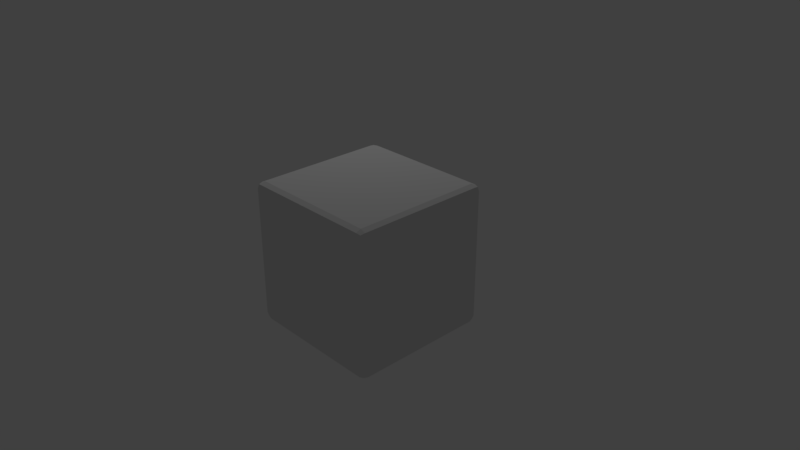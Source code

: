 # Source: dice.blend  (saved by Blender 2.79.0; exported with 4.5.12 LTS)
import bpy
from mathutils import Matrix  # noqa: F401  (used for matrix-valued properties, if any)

bpy.ops.wm.read_factory_settings(use_empty=True)
scene = bpy.context.scene
scene.name = 'Scene'

# ---- collections
col_collection_1 = bpy.data.collections.new('Collection 1'); scene.collection.children.link(col_collection_1)

# ---- materials (node trees are filled in below, after node groups)
mat_material = bpy.data.materials.new('Material')
mat_material.alpha_threshold = 0.0
mat_material.use_transparent_shadow = False
mat_material.roughness = 0.5
mat_material.line_color = (0.0, 0.0, 0.0, 1.0)

# ---- material node trees

# ---- world
world_world = bpy.data.worlds.new('World'); scene.world = world_world
world_world.color = (0.05088, 0.05088, 0.05088)
world_world.use_sun_shadow = False
world_world.sun_shadow_jitter_overblur = 0.0
world_world.cycles.sampling_method = 'MANUAL'

# ---- cameras
cam_camera = bpy.data.cameras.new('Camera')
cam_camera.clip_end = 100.0
cam_camera.lens = 35.0
cam_camera.sensor_width = 32.0
cam_camera.sensor_height = 18.0
cam_camera.ortho_scale = 7.314
cam_camera.dof.focus_distance = 0.0
cam_camera.dof.aperture_fstop = 128.0

# ---- lights
light_lamp = bpy.data.lights.new('Lamp', 'POINT')
light_lamp.transmission_factor = 0.0
light_lamp.cutoff_distance = 30.0
light_lamp.energy = 100.0
light_lamp.shadow_buffer_clip_start = 1.001
light_lamp.shadow_soft_size = 0.1
light_lamp.shadow_maximum_resolution = 0.006
light_lamp.use_absolute_resolution = True

# ---- meshes
me_cube = bpy.data.meshes.new('Cube')
me_cube.from_pydata([(1.0, 1.0, -1.0), (1.0, -1.0, -1.0), (-1.0, -1.0, -1.0), (-1.0, 1.0, -1.0), (1.0, 1.0, 1.0), (1.0, -1.0, 1.0), (-1.0, -1.0, 1.0), (-1.0, 1.0, 1.0)], [], [(0, 1, 2, 3), (4, 7, 6, 5), (0, 4, 5, 1), (1, 5, 6, 2), (2, 6, 7, 3), (4, 0, 3, 7)])
_uv = me_cube.uv_layers.new(name='UVMap')
_uv.uv.foreach_set('vector', [0.0, 0.3333, 0.25, 0.3333, 0.25, 0.6667, 0.0, 0.6667, 0.5, 0.3333, 0.75, 0.3333, 0.75, 0.6667, 0.5, 0.6667, 0.25, 0.3333, 0.5, 0.3333, 0.5, 0.6667, 0.25, 0.6667, 0.5, 0.6667, 0.75, 0.6667, 0.75, 1.0, 0.5, 1.0, 0.75, 0.3333, 1.0, 0.3333, 1.0, 0.6667, 0.75, 0.6667, 0.5, 0.0, 0.75, 0.0, 0.75, 0.3333, 0.5, 0.3333])
me_cube.materials.append(mat_material)
me_cube.use_remesh_preserve_volume = False
me_cube.use_remesh_preserve_attributes = False
me_cube.use_mirror_vertex_groups = False
me_cube.update()

# ---- objects
ob_cube = bpy.data.objects.new('Cube', me_cube)
ob_lamp = bpy.data.objects.new('Lamp', light_lamp)
ob_camera = bpy.data.objects.new('Camera', cam_camera)

# ---- transforms, parenting, visibility, modifiers, constraints
ob_cube.location = (0.0, 0.0, 0.0)
ob_cube.lock_rotations_4d = False
ob_cube.empty_display_type = 'ARROWS'
ob_cube.lineart.crease_threshold = 0.0
_m = ob_cube.modifiers.new('Bevel', 'BEVEL')
_m.segments = 2
_m.limit_method = 'NONE'
_m.spread = 0.0
ob_lamp.location = (-2.165, 1.944, 5.904)
ob_lamp.rotation_euler = (0.6503, 0.05522, 1.866)
ob_lamp.lock_rotations_4d = False
ob_lamp.empty_display_type = 'ARROWS'
ob_lamp.color = (0.0, 0.0, 0.0, 0.0)
ob_lamp.lineart.crease_threshold = 0.0
ob_camera.location = (7.481, -6.508, 5.344)
ob_camera.rotation_euler = (1.109, 0.0, 0.8149)
ob_camera.lock_rotations_4d = False
ob_camera.empty_display_type = 'ARROWS'
ob_camera.color = (0.0, 0.0, 0.0, 0.0)
ob_camera.display_type = 'WIRE'
ob_camera.lineart.crease_threshold = 0.0

# ---- collection membership
col_collection_1.objects.link(ob_cube)
col_collection_1.objects.link(ob_lamp)
col_collection_1.objects.link(ob_camera)

# ---- scene / render settings (as saved in the file)
scene.camera = ob_camera
scene.frame_start = 1; scene.frame_end = 250; scene.frame_set(1)
scene.render.engine = 'BLENDER_EEVEE_NEXT'
scene.render.resolution_percentage = 50
scene.render.dither_intensity = 0.0
scene.cycles.use_denoising = False
scene.cycles.samples = 128
scene.cycles.sampling_pattern = 'TABULATED_SOBOL'
scene.cycles.use_adaptive_sampling = False
scene.cycles.use_light_tree = False
scene.cycles.blur_glossy = 0.0
scene.cycles.sample_clamp_indirect = 0.0
scene.view_settings.view_transform = 'Standard'
bpy.context.view_layer.update()

